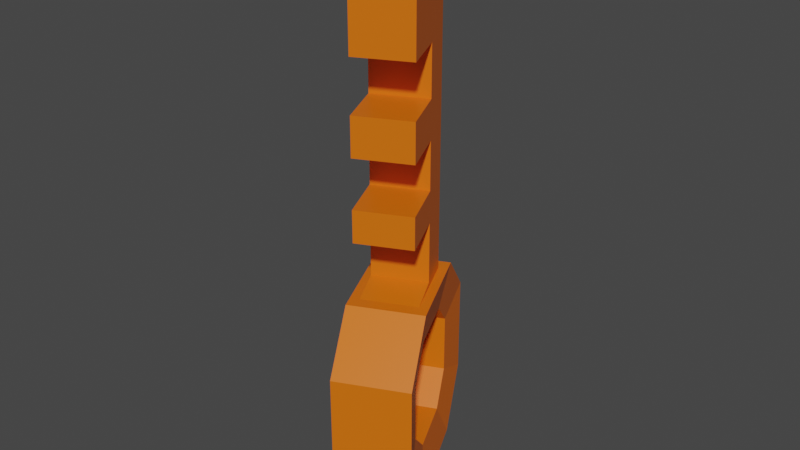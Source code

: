 # Source: key.blend  (saved by Blender 2.81.16; exported with 4.5.12 LTS)
import bpy
from mathutils import Matrix  # noqa: F401  (used for matrix-valued properties, if any)

bpy.ops.wm.read_factory_settings(use_empty=True)
scene = bpy.context.scene
scene.name = 'Scene'

# ---- collections
col_collection = bpy.data.collections.new('Collection'); scene.collection.children.link(col_collection)

# ---- materials (node trees are filled in below, after node groups)
mat_material = bpy.data.materials.new('Material')
mat_material.alpha_threshold = 0.0
mat_material.use_transparent_shadow = False
mat_material.line_color = (0.0, 0.0, 0.0, 1.0)

# ---- material node trees
mat_material.use_nodes = True; mat_material.node_tree.nodes.clear()
_N = mat_material.node_tree.nodes; _L = mat_material.node_tree.links
n0 = _N.new('ShaderNodeOutputMaterial'); n0.name = 'Material Output'; n0.location = (300, 300)
n1 = _N.new('ShaderNodeBsdfPrincipled'); n1.name = 'Principled BSDF'; n1.location = (10, 300)
n1.distribution = 'GGX'
n1.subsurface_method = 'BURLEY'
n1.inputs[0].default_value = (0.8, 0.1509, 0.003571, 1.0)
n1.inputs[2].default_value = 0.4
n1.inputs[3].default_value = 1.45
n1.inputs[27].default_value = (0.0, 0.0, 0.0, 1.0)
n1.inputs[28].default_value = 1.0
_L.new(n1.outputs[0], n0.inputs[0])
n0.is_active_output = True

# ---- world
world_world = bpy.data.worlds.new('World'); scene.world = world_world
world_world.use_nodes = True; world_world.node_tree.nodes.clear()
_N = world_world.node_tree.nodes; _L = world_world.node_tree.links
n0 = _N.new('ShaderNodeOutputWorld'); n0.name = 'World Output'; n0.location = (300, 300)
n1 = _N.new('ShaderNodeBackground'); n1.name = 'Background'; n1.location = (10, 300)
n1.inputs[0].default_value = (0.05088, 0.05088, 0.05088, 1.0)
_L.new(n1.outputs[0], n0.inputs[0])
n0.is_active_output = True
world_world.color = (0.05088, 0.05088, 0.05088)
world_world.use_sun_shadow = False
world_world.sun_shadow_jitter_overblur = 0.0

# ---- meshes
me_cube = bpy.data.meshes.new('Cube')
me_cube.from_pydata([(0.06254, 0.08645, 0.1286), (0.04932, 0.03871, 0.1781), (0.04932, 0.03871, -0.02188), (0.06254, 0.08645, 0.02767), (0.02241, -0.05856, 0.1781), (0.009196, -0.1063, 0.1286), (0.009196, -0.1063, 0.02767), (0.02241, -0.05856, -0.02188), (-0.02241, 0.05856, 0.1781), (-0.009196, 0.1063, 0.1286), (-0.009196, 0.1063, 0.02767), (-0.02241, 0.05856, -0.02188), (-0.06254, -0.08645, 0.1286), (-0.04932, -0.03871, 0.1781), (-0.04932, -0.03871, -0.02188), (-0.06254, -0.08645, 0.02767), (0.04541, 0.04915, 0.04811), (0.03755, 0.02075, 0.01864), (-0.02154, 0.0371, 0.01864), (-0.01368, 0.06551, 0.04811), (0.01368, -0.06551, 0.1081), (0.02154, -0.0371, 0.1376), (-0.03755, -0.02075, 0.1376), (-0.04541, -0.04915, 0.1081), (-0.04541, -0.04915, 0.04811), (-0.03755, -0.02075, 0.01864), (0.02154, -0.0371, 0.01864), (0.01368, -0.06551, 0.04811), (-0.01368, 0.06551, 0.1081), (-0.02154, 0.0371, 0.1376), (0.03755, 0.02075, 0.1376), (0.04541, 0.04915, 0.1081), (0.01996, 0.0562, 0.04811), (0.0121, 0.02779, 0.01864), (0.003909, 0.03006, 0.01864), (0.01177, 0.05846, 0.04811), (-0.01177, -0.05846, 0.1081), (-0.003909, -0.03006, 0.1376), (-0.0121, -0.02779, 0.1376), (-0.01996, -0.0562, 0.1081), (-0.01996, -0.0562, 0.04811), (-0.0121, -0.02779, 0.01864), (-0.003909, -0.03006, 0.01864), (-0.01177, -0.05846, 0.04811), (0.01177, 0.05846, 0.1081), (0.003909, 0.03006, 0.1376), (0.0121, 0.02779, 0.1376), (0.01996, 0.0562, 0.1081), (0.01677, -0.04383, 0.1781), (-0.03692, -0.02897, 0.1781), (-0.01677, 0.04383, 0.1781), (0.03692, 0.02897, 0.1781), (0.02661, -0.008281, 0.4995), (-0.02708, 0.006577, 0.4995), (-0.01677, 0.04383, 0.4995), (0.03692, 0.02897, 0.4995), (-0.02708, 0.006577, 0.2766), (-0.01677, 0.04383, 0.2766), (0.03692, 0.02897, 0.2766), (0.02661, -0.008281, 0.2766), (-0.02708, 0.006577, 0.3248), (-0.01677, 0.04383, 0.3248), (0.03692, 0.02897, 0.3248), (0.02661, -0.008281, 0.3248), (-0.02708, 0.006577, 0.3631), (-0.01677, 0.04383, 0.3631), (0.03692, 0.02897, 0.3631), (0.02661, -0.008281, 0.3631), (-0.02708, 0.006577, 0.4661), (-0.01677, 0.04383, 0.4661), (0.03692, 0.02897, 0.4661), (0.02661, -0.008281, 0.4661), (-0.01677, 0.04383, 0.4133), (0.03692, 0.02897, 0.4133), (0.02661, -0.008281, 0.4133), (-0.02708, 0.006577, 0.4133), (-0.01677, 0.04383, 0.2445), (0.03692, 0.02897, 0.2445), (0.02661, -0.008281, 0.2445), (-0.02708, 0.006577, 0.2445), (-0.01677, 0.04383, 0.1831), (0.03692, 0.02897, 0.1831), (0.02661, -0.008281, 0.1831), (-0.02708, 0.006577, 0.1831), (-0.04153, -0.04562, 0.2445), (-0.04153, -0.04562, 0.2766), (0.01216, -0.06048, 0.2766), (0.01216, -0.06048, 0.3631), (0.01216, -0.06048, 0.3248), (-0.04153, -0.04562, 0.3248), (-0.04153, -0.04562, 0.3631), (-0.04153, -0.04562, 0.4133), (-0.04153, -0.04562, 0.4661), (0.01216, -0.06048, 0.4661), (0.01216, -0.06048, 0.4133), (0.01216, -0.06048, 0.2445)], [], [(11, 2, 7, 14), (3, 0, 31, 16), (6, 5, 12, 15), (13, 4, 48, 49), (10, 11, 18, 19), (2, 11, 10, 3), (4, 13, 12, 5), (14, 7, 6, 15), (8, 1, 0, 9), (10, 9, 0, 3), (17, 16, 32, 33), (31, 30, 46, 47), (6, 7, 26, 27), (7, 2, 17, 26), (4, 5, 20, 21), (1, 4, 21, 30), (8, 9, 28, 29), (5, 6, 27, 20), (12, 13, 22, 23), (13, 8, 29, 22), (0, 1, 30, 31), (11, 14, 25, 18), (2, 3, 16, 17), (14, 15, 24, 25), (15, 12, 23, 24), (9, 10, 19, 28), (41, 40, 39, 38, 45, 44, 35, 34), (33, 32, 47, 46, 37, 36, 43, 42), (24, 23, 39, 40), (28, 19, 35, 44), (19, 18, 34, 35), (16, 31, 47, 32), (21, 20, 36, 37), (26, 17, 33, 42), (23, 22, 38, 39), (30, 21, 37, 46), (25, 24, 40, 41), (20, 27, 43, 36), (27, 26, 42, 43), (22, 29, 45, 38), (29, 28, 44, 45), (18, 25, 41, 34), (69, 68, 53, 54), (8, 13, 49, 50), (4, 1, 51, 48), (1, 8, 50, 51), (55, 54, 53, 52), (70, 69, 54, 55), (71, 70, 55, 52), (68, 71, 52, 53), (78, 59, 86, 95), (78, 77, 58, 59), (77, 76, 57, 58), (76, 79, 56, 57), (56, 59, 63, 60), (59, 58, 62, 63), (58, 57, 61, 62), (57, 56, 60, 61), (63, 67, 87, 88), (63, 62, 66, 67), (62, 61, 65, 66), (61, 60, 64, 65), (71, 68, 92, 93), (74, 73, 70, 71), (73, 72, 69, 70), (72, 75, 68, 69), (65, 64, 75, 72), (66, 65, 72, 73), (67, 66, 73, 74), (64, 67, 74, 75), (80, 83, 79, 76), (81, 80, 76, 77), (82, 81, 77, 78), (83, 82, 78, 79), (49, 48, 82, 83), (48, 51, 81, 82), (51, 50, 80, 81), (50, 49, 83, 80), (84, 95, 86, 85), (89, 88, 87, 90), (91, 94, 93, 92), (75, 74, 94, 91), (60, 63, 88, 89), (64, 60, 89, 90), (79, 78, 95, 84), (67, 64, 90, 87), (74, 71, 93, 94), (56, 79, 84, 85), (68, 75, 91, 92), (59, 56, 85, 86)])
_uv = me_cube.uv_layers.new(name='UVMap')
_uv.uv.foreach_set('vector', [0.125, 0.5619, 0.375, 0.5619, 0.375, 0.6881, 0.125, 0.6881, 0.4369, 0.5, 0.5631, 0.5, 0.5631, 0.5, 0.4369, 0.5, 0.4369, 0.75, 0.5631, 0.75, 0.5631, 1.0, 0.4369, 1.0, 0.875, 0.6881, 0.625, 0.6881, 0.625, 0.6881, 0.875, 0.6881, 0.125, 0.5, 0.125, 0.5619, 0.125, 0.5619, 0.125, 0.5, 0.375, 0.5619, 0.125, 0.5619, 0.125, 0.5, 0.375, 0.5, 0.625, 0.6881, 0.875, 0.6881, 0.875, 0.75, 0.625, 0.75, 0.125, 0.6881, 0.375, 0.6881, 0.375, 0.75, 0.125, 0.75, 0.875, 0.5619, 0.625, 0.5619, 0.625, 0.5, 0.875, 0.5, 0.4369, 0.25, 0.5631, 0.25, 0.5631, 0.5, 0.4369, 0.5, 0.375, 0.5619, 0.375, 0.5, 0.375, 0.5, 0.375, 0.5619, 0.625, 0.5, 0.625, 0.5619, 0.625, 0.5619, 0.625, 0.5, 0.375, 0.75, 0.375, 0.6881, 0.375, 0.6881, 0.375, 0.75, 0.375, 0.6881, 0.375, 0.5619, 0.375, 0.5619, 0.375, 0.6881, 0.625, 0.6881, 0.625, 0.75, 0.625, 0.75, 0.625, 0.6881, 0.625, 0.5619, 0.625, 0.6881, 0.625, 0.6881, 0.625, 0.5619, 0.875, 0.5619, 0.875, 0.5, 0.875, 0.5, 0.875, 0.5619, 0.5631, 0.75, 0.4369, 0.75, 0.4369, 0.75, 0.5631, 0.75, 0.875, 0.75, 0.875, 0.6881, 0.875, 0.6881, 0.875, 0.75, 0.875, 0.6881, 0.875, 0.5619, 0.875, 0.5619, 0.875, 0.6881, 0.625, 0.5, 0.625, 0.5619, 0.625, 0.5619, 0.625, 0.5, 0.125, 0.5619, 0.125, 0.6881, 0.125, 0.6881, 0.125, 0.5619, 0.375, 0.5619, 0.375, 0.5, 0.375, 0.5, 0.375, 0.5619, 0.125, 0.6881, 0.125, 0.75, 0.125, 0.75, 0.125, 0.6881, 0.4369, 1.0, 0.5631, 1.0, 0.5631, 1.0, 0.4369, 1.0, 0.5631, 0.25, 0.4369, 0.25, 0.4369, 0.25, 0.5631, 0.25, 0.375, 0.06193, 0.4369, 0.0, 0.5631, 0.0, 0.625, 0.06193, 0.625, 0.1881, 0.5631, 0.25, 0.4369, 0.25, 0.375, 0.1881, 0.375, 0.5619, 0.4369, 0.5, 0.5631, 0.5, 0.625, 0.5619, 0.625, 0.6881, 0.5631, 0.75, 0.4369, 0.75, 0.375, 0.6881, 0.4369, 1.0, 0.5631, 1.0, 0.5631, 1.0, 0.4369, 1.0, 0.5631, 0.25, 0.4369, 0.25, 0.4369, 0.25, 0.5631, 0.25, 0.125, 0.5, 0.125, 0.5619, 0.125, 0.5619, 0.125, 0.5, 0.4369, 0.5, 0.5631, 0.5, 0.5631, 0.5, 0.4369, 0.5, 0.625, 0.6881, 0.625, 0.75, 0.625, 0.75, 0.625, 0.6881, 0.375, 0.6881, 0.375, 0.5619, 0.375, 0.5619, 0.375, 0.6881, 0.875, 0.75, 0.875, 0.6881, 0.875, 0.6881, 0.875, 0.75, 0.625, 0.5619, 0.625, 0.6881, 0.625, 0.6881, 0.625, 0.5619, 0.125, 0.6881, 0.125, 0.75, 0.125, 0.75, 0.125, 0.6881, 0.5631, 0.75, 0.4369, 0.75, 0.4369, 0.75, 0.5631, 0.75, 0.375, 0.75, 0.375, 0.6881, 0.375, 0.6881, 0.375, 0.75, 0.875, 0.6881, 0.875, 0.5619, 0.875, 0.5619, 0.875, 0.6881, 0.875, 0.5619, 0.875, 0.5, 0.875, 0.5, 0.875, 0.5619, 0.125, 0.5619, 0.125, 0.6881, 0.125, 0.6881, 0.125, 0.5619, 0.875, 0.5619, 0.875, 0.6881, 0.875, 0.6881, 0.875, 0.5619, 0.875, 0.5619, 0.875, 0.6881, 0.875, 0.6881, 0.875, 0.5619, 0.625, 0.6881, 0.625, 0.5619, 0.625, 0.5619, 0.625, 0.6881, 0.625, 0.5619, 0.875, 0.5619, 0.875, 0.5619, 0.625, 0.5619, 0.625, 0.5619, 0.875, 0.5619, 0.875, 0.6881, 0.625, 0.6881, 0.625, 0.5619, 0.875, 0.5619, 0.875, 0.5619, 0.625, 0.5619, 0.625, 0.6881, 0.625, 0.5619, 0.625, 0.5619, 0.625, 0.6881, 0.875, 0.6881, 0.625, 0.6881, 0.625, 0.6881, 0.875, 0.6881, 0.625, 0.6881, 0.625, 0.6881, 0.625, 0.6881, 0.625, 0.6881, 0.625, 0.6881, 0.625, 0.5619, 0.625, 0.5619, 0.625, 0.6881, 0.625, 0.5619, 0.875, 0.5619, 0.875, 0.5619, 0.625, 0.5619, 0.875, 0.5619, 0.875, 0.6881, 0.875, 0.6881, 0.875, 0.5619, 0.875, 0.6881, 0.625, 0.6881, 0.625, 0.6881, 0.875, 0.6881, 0.625, 0.6881, 0.625, 0.5619, 0.625, 0.5619, 0.625, 0.6881, 0.625, 0.5619, 0.875, 0.5619, 0.875, 0.5619, 0.625, 0.5619, 0.875, 0.5619, 0.875, 0.6881, 0.875, 0.6881, 0.875, 0.5619, 0.625, 0.6881, 0.625, 0.6881, 0.625, 0.6881, 0.625, 0.6881, 0.625, 0.6881, 0.625, 0.5619, 0.625, 0.5619, 0.625, 0.6881, 0.625, 0.5619, 0.875, 0.5619, 0.875, 0.5619, 0.625, 0.5619, 0.875, 0.5619, 0.875, 0.6881, 0.875, 0.6881, 0.875, 0.5619, 0.625, 0.6881, 0.875, 0.6881, 0.875, 0.6881, 0.625, 0.6881, 0.625, 0.6881, 0.625, 0.5619, 0.625, 0.5619, 0.625, 0.6881, 0.625, 0.5619, 0.875, 0.5619, 0.875, 0.5619, 0.625, 0.5619, 0.875, 0.5619, 0.875, 0.6881, 0.875, 0.6881, 0.875, 0.5619, 0.875, 0.5619, 0.875, 0.6881, 0.875, 0.6881, 0.875, 0.5619, 0.625, 0.5619, 0.875, 0.5619, 0.875, 0.5619, 0.625, 0.5619, 0.625, 0.6881, 0.625, 0.5619, 0.625, 0.5619, 0.625, 0.6881, 0.875, 0.6881, 0.625, 0.6881, 0.625, 0.6881, 0.875, 0.6881, 0.875, 0.5619, 0.875, 0.6881, 0.875, 0.6881, 0.875, 0.5619, 0.625, 0.5619, 0.875, 0.5619, 0.875, 0.5619, 0.625, 0.5619, 0.625, 0.6881, 0.625, 0.5619, 0.625, 0.5619, 0.625, 0.6881, 0.875, 0.6881, 0.625, 0.6881, 0.625, 0.6881, 0.875, 0.6881, 0.875, 0.6881, 0.625, 0.6881, 0.625, 0.6881, 0.875, 0.6881, 0.625, 0.6881, 0.625, 0.5619, 0.625, 0.5619, 0.625, 0.6881, 0.625, 0.5619, 0.875, 0.5619, 0.875, 0.5619, 0.625, 0.5619, 0.875, 0.5619, 0.875, 0.6881, 0.875, 0.6881, 0.875, 0.5619, 0.875, 0.6881, 0.625, 0.6881, 0.625, 0.6881, 0.875, 0.6881, 0.875, 0.6881, 0.625, 0.6881, 0.625, 0.6881, 0.875, 0.6881, 0.875, 0.6881, 0.625, 0.6881, 0.625, 0.6881, 0.875, 0.6881, 0.875, 0.6881, 0.625, 0.6881, 0.625, 0.6881, 0.875, 0.6881, 0.875, 0.6881, 0.625, 0.6881, 0.625, 0.6881, 0.875, 0.6881, 0.875, 0.6881, 0.875, 0.6881, 0.875, 0.6881, 0.875, 0.6881, 0.875, 0.6881, 0.625, 0.6881, 0.625, 0.6881, 0.875, 0.6881, 0.625, 0.6881, 0.875, 0.6881, 0.875, 0.6881, 0.625, 0.6881, 0.625, 0.6881, 0.625, 0.6881, 0.625, 0.6881, 0.625, 0.6881, 0.875, 0.6881, 0.875, 0.6881, 0.875, 0.6881, 0.875, 0.6881, 0.875, 0.6881, 0.875, 0.6881, 0.875, 0.6881, 0.875, 0.6881, 0.625, 0.6881, 0.875, 0.6881, 0.875, 0.6881, 0.625, 0.6881])
me_cube.materials.append(mat_material)
me_cube.use_remesh_preserve_volume = False
me_cube.use_remesh_preserve_attributes = False
me_cube.use_mirror_vertex_groups = False
me_cube.update()

# ---- objects
ob_key = bpy.data.objects.new('Key', me_cube)

# ---- transforms, parenting, visibility, modifiers, constraints
ob_key.location = (0.0, 0.0, 0.1881)
ob_key.rotation_euler = (0.0, 0.0, 0.7045)
ob_key.lock_rotations_4d = False
ob_key.lock_scale = (True, True, True)
ob_key.empty_display_type = 'ARROWS'
ob_key.lineart.crease_threshold = 0.0

# ---- collection membership
col_collection.objects.link(ob_key)

# ---- scene / render settings (as saved in the file)
scene.frame_start = 1; scene.frame_end = 24; scene.frame_set(6)
scene.render.engine = 'BLENDER_EEVEE_NEXT'
scene.cycles.use_denoising = False
scene.cycles.samples = 128
scene.cycles.sampling_pattern = 'TABULATED_SOBOL'
scene.cycles.use_adaptive_sampling = False
scene.cycles.use_light_tree = False
scene.view_settings.view_transform = 'Filmic'
bpy.context.view_layer.update()

# ---- added for rendering (the .blend has no active camera and no usable light): camera, sun
cam_auto = bpy.data.cameras.new('AutoCamera')
cam_auto.lens = 50.0
cam_auto.sensor_width = 36.0
cam_auto.clip_end = 1000.0
ob_auto_camera = bpy.data.objects.new('AutoCamera', cam_auto)
scene.collection.objects.link(ob_auto_camera)
ob_auto_camera.location = (0.574176, -0.689011, 0.886209)
ob_auto_camera.rotation_euler = (1.09748, -7.21219e-08, 0.694738)
scene.camera = ob_auto_camera
light_auto_sun = bpy.data.lights.new('AutoSun', 'SUN')
light_auto_sun.energy = 3.0
light_auto_sun.angle = 0.0523599
ob_auto_sun = bpy.data.objects.new('AutoSun', light_auto_sun)
scene.collection.objects.link(ob_auto_sun)
ob_auto_sun.rotation_euler = (0.872665, 0.174533, 0.523599)
bpy.context.view_layer.update()
